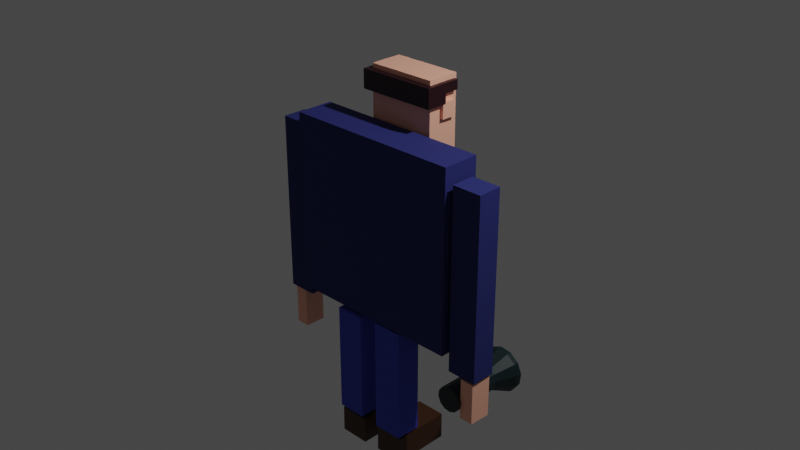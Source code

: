 # Source: Man.blend  (saved by Blender 2.81.16; exported with 4.5.12 LTS)
import bpy
from mathutils import Matrix  # noqa: F401  (used for matrix-valued properties, if any)

bpy.ops.wm.read_factory_settings(use_empty=True)
scene = bpy.context.scene
scene.name = 'Scene'

# ---- collections
col_collection = bpy.data.collections.new('Collection'); scene.collection.children.link(col_collection)

# ---- materials (node trees are filled in below, after node groups)
mat_dark_blue = bpy.data.materials.new('dark blue')
mat_dark_blue.alpha_threshold = 0.0
mat_dark_blue.use_transparent_shadow = False
mat_dark_blue.line_color = (0.0, 0.0, 0.0, 1.0)
mat_light_skin = bpy.data.materials.new('light skin')
mat_light_skin.use_transparent_shadow = False
mat_light_blue = bpy.data.materials.new('light blue')
mat_light_blue.alpha_threshold = 0.0
mat_light_blue.use_transparent_shadow = False
mat_light_blue.line_color = (0.0, 0.0, 0.0, 1.0)
mat_brown_leather = bpy.data.materials.new('brown leather')
mat_brown_leather.alpha_threshold = 0.0
mat_brown_leather.use_transparent_shadow = False
mat_brown_leather.line_color = (0.0, 0.0, 0.0, 1.0)
mat_dark_skin = bpy.data.materials.new('dark skin')
mat_dark_skin.use_transparent_shadow = False
mat_hair = bpy.data.materials.new('hair')
mat_hair.use_transparent_shadow = False
mat_material = bpy.data.materials.new('Material')
mat_material.use_transparent_shadow = False
mat_light_material = bpy.data.materials.new('light material')
mat_light_material.use_transparent_shadow = False
mat_eyes = bpy.data.materials.new('eyes')
mat_eyes.use_transparent_shadow = False

# ---- material node trees
mat_dark_blue.use_nodes = True; mat_dark_blue.node_tree.nodes.clear()
_N = mat_dark_blue.node_tree.nodes; _L = mat_dark_blue.node_tree.links
n0 = _N.new('ShaderNodeOutputMaterial'); n0.name = 'Material Output'; n0.location = (373, 322)
n1 = _N.new('ShaderNodeBsdfPrincipled'); n1.name = 'Principled BSDF'; n1.location = (83, 322)
n1.distribution = 'GGX'
n1.subsurface_method = 'BURLEY'
n1.inputs[0].default_value = (0.01819, 0.02391, 0.1586, 1.0)
n1.inputs[2].default_value = 0.8309
n1.inputs[3].default_value = 1.45
n1.inputs[27].default_value = (0.0, 0.0, 0.0, 1.0)
n1.inputs[28].default_value = 1.0
_L.new(n1.outputs[0], n0.inputs[0])
n0.is_active_output = True
mat_light_skin.use_nodes = True; mat_light_skin.node_tree.nodes.clear()
_N = mat_light_skin.node_tree.nodes; _L = mat_light_skin.node_tree.links
n0 = _N.new('ShaderNodeOutputMaterial'); n0.name = 'Material Output'; n0.location = (300, 300)
n1 = _N.new('ShaderNodeBsdfPrincipled'); n1.name = 'Principled BSDF'; n1.location = (10, 300)
n1.distribution = 'GGX'
n1.subsurface_method = 'BURLEY'
n1.inputs[0].default_value = (1.0, 0.488, 0.3475, 1.0)
n1.inputs[2].default_value = 0.5509
n1.inputs[3].default_value = 1.45
n1.inputs[27].default_value = (0.0, 0.0, 0.0, 1.0)
n1.inputs[28].default_value = 1.0
_L.new(n1.outputs[0], n0.inputs[0])
n0.is_active_output = True
mat_light_blue.use_nodes = True; mat_light_blue.node_tree.nodes.clear()
_N = mat_light_blue.node_tree.nodes; _L = mat_light_blue.node_tree.links
n0 = _N.new('ShaderNodeOutputMaterial'); n0.name = 'Material Output'; n0.location = (373, 322)
n1 = _N.new('ShaderNodeBsdfPrincipled'); n1.name = 'Principled BSDF'; n1.location = (83, 322)
n1.distribution = 'GGX'
n1.subsurface_method = 'BURLEY'
n1.inputs[0].default_value = (0.05093, 0.06929, 0.5338, 1.0)
n1.inputs[2].default_value = 0.8055
n1.inputs[3].default_value = 1.45
n1.inputs[27].default_value = (0.0, 0.0, 0.0, 1.0)
n1.inputs[28].default_value = 1.0
_L.new(n1.outputs[0], n0.inputs[0])
n0.is_active_output = True
mat_brown_leather.use_nodes = True; mat_brown_leather.node_tree.nodes.clear()
_N = mat_brown_leather.node_tree.nodes; _L = mat_brown_leather.node_tree.links
n0 = _N.new('ShaderNodeOutputMaterial'); n0.name = 'Material Output'; n0.location = (373, 322)
n1 = _N.new('ShaderNodeBsdfPrincipled'); n1.name = 'Principled BSDF'; n1.location = (83, 322)
n1.distribution = 'GGX'
n1.subsurface_method = 'BURLEY'
n1.inputs[0].default_value = (0.05603, 0.01793, 0.003249, 1.0)
n1.inputs[3].default_value = 1.45
n1.inputs[27].default_value = (0.0, 0.0, 0.0, 1.0)
n1.inputs[28].default_value = 1.0
_L.new(n1.outputs[0], n0.inputs[0])
n0.is_active_output = True
mat_dark_skin.use_nodes = True; mat_dark_skin.node_tree.nodes.clear()
_N = mat_dark_skin.node_tree.nodes; _L = mat_dark_skin.node_tree.links
n0 = _N.new('ShaderNodeOutputMaterial'); n0.name = 'Material Output'; n0.location = (300, 300)
n1 = _N.new('ShaderNodeBsdfPrincipled'); n1.name = 'Principled BSDF'; n1.location = (10, 300)
n1.distribution = 'GGX'
n1.subsurface_method = 'BURLEY'
n1.inputs[0].default_value = (1.0, 0.1116, 0.09126, 1.0)
n1.inputs[3].default_value = 1.45
n1.inputs[27].default_value = (0.0, 0.0, 0.0, 1.0)
n1.inputs[28].default_value = 1.0
_L.new(n1.outputs[0], n0.inputs[0])
n0.is_active_output = True
mat_hair.use_nodes = True; mat_hair.node_tree.nodes.clear()
_N = mat_hair.node_tree.nodes; _L = mat_hair.node_tree.links
n0 = _N.new('ShaderNodeOutputMaterial'); n0.name = 'Material Output'; n0.location = (300, 300)
n1 = _N.new('ShaderNodeBsdfPrincipled'); n1.name = 'Principled BSDF'; n1.location = (10, 300)
n1.distribution = 'GGX'
n1.subsurface_method = 'BURLEY'
n1.inputs[0].default_value = (0.02051, 0.003077, 0.006436, 1.0)
n1.inputs[3].default_value = 1.45
n1.inputs[27].default_value = (0.0, 0.0, 0.0, 1.0)
n1.inputs[28].default_value = 1.0
_L.new(n1.outputs[0], n0.inputs[0])
n0.is_active_output = True
mat_material.use_nodes = True; mat_material.node_tree.nodes.clear()
_N = mat_material.node_tree.nodes; _L = mat_material.node_tree.links
n0 = _N.new('ShaderNodeOutputMaterial'); n0.name = 'Material Output'; n0.location = (300, 300)
n1 = _N.new('ShaderNodeBsdfPrincipled'); n1.name = 'Principled BSDF'; n1.location = (10, 300)
n1.distribution = 'GGX'
n1.subsurface_method = 'BURLEY'
n1.inputs[0].default_value = (0.002421, 0.01561, 0.01929, 1.0)
n1.inputs[3].default_value = 1.45
n1.inputs[27].default_value = (0.0, 0.0, 0.0, 1.0)
n1.inputs[28].default_value = 1.0
_L.new(n1.outputs[0], n0.inputs[0])
n0.is_active_output = True
mat_light_material.use_nodes = True; mat_light_material.node_tree.nodes.clear()
_N = mat_light_material.node_tree.nodes; _L = mat_light_material.node_tree.links
n0 = _N.new('ShaderNodeOutputMaterial'); n0.name = 'Material Output'; n0.location = (300, 300)
n1 = _N.new('ShaderNodeBsdfPrincipled'); n1.name = 'Principled BSDF'; n1.location = (10, 300)
n1.distribution = 'GGX'
n1.subsurface_method = 'BURLEY'
n1.inputs[3].default_value = 1.45
n1.inputs[27].default_value = (1.0, 0.8718, 0.5471, 1.0)
n1.inputs[28].default_value = 1.0
_L.new(n1.outputs[0], n0.inputs[0])
n0.is_active_output = True
mat_eyes.use_nodes = True; mat_eyes.node_tree.nodes.clear()
_N = mat_eyes.node_tree.nodes; _L = mat_eyes.node_tree.links
n0 = _N.new('ShaderNodeOutputMaterial'); n0.name = 'Material Output'; n0.location = (300, 300)
n1 = _N.new('ShaderNodeBsdfPrincipled'); n1.name = 'Principled BSDF'; n1.location = (10, 300)
n1.distribution = 'GGX'
n1.subsurface_method = 'BURLEY'
n1.inputs[0].default_value = (0.0, 0.0, 0.0, 1.0)
n1.inputs[3].default_value = 1.45
n1.inputs[27].default_value = (0.0, 0.0, 0.0, 1.0)
n1.inputs[28].default_value = 1.0
_L.new(n1.outputs[0], n0.inputs[0])
n0.is_active_output = True

# ---- world
world_world = bpy.data.worlds.new('World'); scene.world = world_world
world_world.use_nodes = True; world_world.node_tree.nodes.clear()
_N = world_world.node_tree.nodes; _L = world_world.node_tree.links
n0 = _N.new('ShaderNodeOutputWorld'); n0.name = 'World Output'; n0.location = (300, 300)
n1 = _N.new('ShaderNodeBackground'); n1.name = 'Background'; n1.location = (10, 300)
n1.inputs[0].default_value = (0.05088, 0.05088, 0.05088, 1.0)
_L.new(n1.outputs[0], n0.inputs[0])
n0.is_active_output = True
world_world.color = (0.05088, 0.05088, 0.05088)
world_world.use_sun_shadow = False
world_world.sun_shadow_jitter_overblur = 0.0

# ---- cameras
cam_camera = bpy.data.cameras.new('Camera')
cam_camera.clip_end = 100.0
cam_camera.ortho_scale = 7.314

# ---- lights
light_light = bpy.data.lights.new('Light', 'POINT')
light_light.transmission_factor = 0.0
light_light.energy = 1000.0
light_light.shadow_soft_size = 0.1
light_light.shadow_maximum_resolution = 0.006
light_light.use_absolute_resolution = True

# ---- meshes
me_cube = bpy.data.meshes.new('Cube')
me_cube.from_pydata([(1.0, 1.0, 1.0), (1.0, 1.0, -1.0), (1.0, -1.0, 1.0), (1.0, -1.0, -1.0), (-1.0, 1.0, 1.0), (-1.0, 1.0, -1.0), (-1.0, -1.0, 1.0), (-1.0, -1.0, -1.0)], [], [(0, 4, 6, 2), (3, 2, 6, 7), (7, 6, 4, 5), (5, 1, 3, 7), (1, 0, 2, 3), (5, 4, 0, 1)])
_uv = me_cube.uv_layers.new(name='UVMap')
_uv.uv.foreach_set('vector', [0.625, 0.5, 0.875, 0.5, 0.875, 0.75, 0.625, 0.75, 0.375, 0.75, 0.625, 0.75, 0.625, 1.0, 0.375, 1.0, 0.375, 0.0, 0.625, 0.0, 0.625, 0.25, 0.375, 0.25, 0.125, 0.5, 0.375, 0.5, 0.375, 0.75, 0.125, 0.75, 0.375, 0.5, 0.625, 0.5, 0.625, 0.75, 0.375, 0.75, 0.375, 0.25, 0.625, 0.25, 0.625, 0.5, 0.375, 0.5])
me_cube.materials.append(mat_dark_blue)
me_cube.use_remesh_preserve_volume = False
me_cube.use_remesh_preserve_attributes = False
me_cube.use_mirror_vertex_groups = False
me_cube.update()
me_cube_001 = bpy.data.meshes.new('Cube.001')
me_cube_001.from_pydata([(1.0, 1.0, 1.0), (1.0, 1.0, -1.0), (1.0, -1.0, 1.0), (1.0, -1.0, -1.0), (-1.0, 1.0, 1.0), (-1.0, 1.0, -1.0), (-1.0, -1.0, 1.0), (-1.0, -1.0, -1.0)], [], [(0, 4, 6, 2), (3, 2, 6, 7), (7, 6, 4, 5), (5, 1, 3, 7), (1, 0, 2, 3), (5, 4, 0, 1)])
_uv = me_cube_001.uv_layers.new(name='UVMap')
_uv.uv.foreach_set('vector', [0.625, 0.5, 0.875, 0.5, 0.875, 0.75, 0.625, 0.75, 0.375, 0.75, 0.625, 0.75, 0.625, 1.0, 0.375, 1.0, 0.375, 0.0, 0.625, 0.0, 0.625, 0.25, 0.375, 0.25, 0.125, 0.5, 0.375, 0.5, 0.375, 0.75, 0.125, 0.75, 0.375, 0.5, 0.625, 0.5, 0.625, 0.75, 0.375, 0.75, 0.375, 0.25, 0.625, 0.25, 0.625, 0.5, 0.375, 0.5])
me_cube_001.materials.append(mat_light_skin)
me_cube_001.use_remesh_preserve_volume = False
me_cube_001.use_remesh_preserve_attributes = False
me_cube_001.use_mirror_vertex_groups = False
me_cube_001.update()
me_cube_002 = bpy.data.meshes.new('Cube.002')
me_cube_002.from_pydata([(1.0, 1.0, 1.0), (1.0, 1.0, -1.0), (1.0, -1.0, 1.0), (1.0, -1.0, -1.0), (-1.0, 1.0, 1.0), (-1.0, 1.0, -1.0), (-1.0, -1.0, 1.0), (-1.0, -1.0, -1.0)], [], [(0, 4, 6, 2), (3, 2, 6, 7), (7, 6, 4, 5), (5, 1, 3, 7), (1, 0, 2, 3), (5, 4, 0, 1)])
_uv = me_cube_002.uv_layers.new(name='UVMap')
_uv.uv.foreach_set('vector', [0.625, 0.5, 0.875, 0.5, 0.875, 0.75, 0.625, 0.75, 0.375, 0.75, 0.625, 0.75, 0.625, 1.0, 0.375, 1.0, 0.375, 0.0, 0.625, 0.0, 0.625, 0.25, 0.375, 0.25, 0.125, 0.5, 0.375, 0.5, 0.375, 0.75, 0.125, 0.75, 0.375, 0.5, 0.625, 0.5, 0.625, 0.75, 0.375, 0.75, 0.375, 0.25, 0.625, 0.25, 0.625, 0.5, 0.375, 0.5])
me_cube_002.materials.append(mat_dark_blue)
me_cube_002.use_remesh_preserve_volume = False
me_cube_002.use_remesh_preserve_attributes = False
me_cube_002.use_mirror_vertex_groups = False
me_cube_002.update()
me_cube_003 = bpy.data.meshes.new('Cube.003')
me_cube_003.from_pydata([(1.0, 1.0, 1.0), (1.0, 1.0, -1.0), (1.0, -1.0, 1.0), (1.0, -1.0, -1.0), (-1.0, 1.0, 1.0), (-1.0, 1.0, -1.0), (-1.0, -1.0, 1.0), (-1.0, -1.0, -1.0)], [], [(0, 4, 6, 2), (3, 2, 6, 7), (7, 6, 4, 5), (5, 1, 3, 7), (1, 0, 2, 3), (5, 4, 0, 1)])
_uv = me_cube_003.uv_layers.new(name='UVMap')
_uv.uv.foreach_set('vector', [0.625, 0.5, 0.875, 0.5, 0.875, 0.75, 0.625, 0.75, 0.375, 0.75, 0.625, 0.75, 0.625, 1.0, 0.375, 1.0, 0.375, 0.0, 0.625, 0.0, 0.625, 0.25, 0.375, 0.25, 0.125, 0.5, 0.375, 0.5, 0.375, 0.75, 0.125, 0.75, 0.375, 0.5, 0.625, 0.5, 0.625, 0.75, 0.375, 0.75, 0.375, 0.25, 0.625, 0.25, 0.625, 0.5, 0.375, 0.5])
me_cube_003.materials.append(mat_dark_blue)
me_cube_003.use_remesh_preserve_volume = False
me_cube_003.use_remesh_preserve_attributes = False
me_cube_003.use_mirror_vertex_groups = False
me_cube_003.update()
me_cube_004 = bpy.data.meshes.new('Cube.004')
me_cube_004.from_pydata([(1.0, 1.0, 1.0), (1.0, 1.0, -1.0), (1.0, -1.0, 1.0), (1.0, -1.0, -1.0), (-1.0, 1.0, 1.0), (-1.0, 1.0, -1.0), (-1.0, -1.0, 1.0), (-1.0, -1.0, -1.0)], [], [(0, 4, 6, 2), (3, 2, 6, 7), (7, 6, 4, 5), (5, 1, 3, 7), (1, 0, 2, 3), (5, 4, 0, 1)])
_uv = me_cube_004.uv_layers.new(name='UVMap')
_uv.uv.foreach_set('vector', [0.625, 0.5, 0.875, 0.5, 0.875, 0.75, 0.625, 0.75, 0.375, 0.75, 0.625, 0.75, 0.625, 1.0, 0.375, 1.0, 0.375, 0.0, 0.625, 0.0, 0.625, 0.25, 0.375, 0.25, 0.125, 0.5, 0.375, 0.5, 0.375, 0.75, 0.125, 0.75, 0.375, 0.5, 0.625, 0.5, 0.625, 0.75, 0.375, 0.75, 0.375, 0.25, 0.625, 0.25, 0.625, 0.5, 0.375, 0.5])
me_cube_004.materials.append(mat_light_blue)
me_cube_004.use_remesh_preserve_volume = False
me_cube_004.use_remesh_preserve_attributes = False
me_cube_004.use_mirror_vertex_groups = False
me_cube_004.update()
me_cube_005 = bpy.data.meshes.new('Cube.005')
me_cube_005.from_pydata([(1.0, 1.0, 1.0), (1.0, 1.0, -1.0), (1.0, -1.0, 1.0), (1.0, -1.0, -1.0), (-1.0, 1.0, 1.0), (-1.0, 1.0, -1.0), (-1.0, -1.0, 1.0), (-1.0, -1.0, -1.0)], [], [(0, 4, 6, 2), (3, 2, 6, 7), (7, 6, 4, 5), (5, 1, 3, 7), (1, 0, 2, 3), (5, 4, 0, 1)])
_uv = me_cube_005.uv_layers.new(name='UVMap')
_uv.uv.foreach_set('vector', [0.625, 0.5, 0.875, 0.5, 0.875, 0.75, 0.625, 0.75, 0.375, 0.75, 0.625, 0.75, 0.625, 1.0, 0.375, 1.0, 0.375, 0.0, 0.625, 0.0, 0.625, 0.25, 0.375, 0.25, 0.125, 0.5, 0.375, 0.5, 0.375, 0.75, 0.125, 0.75, 0.375, 0.5, 0.625, 0.5, 0.625, 0.75, 0.375, 0.75, 0.375, 0.25, 0.625, 0.25, 0.625, 0.5, 0.375, 0.5])
me_cube_005.materials.append(mat_light_blue)
me_cube_005.use_remesh_preserve_volume = False
me_cube_005.use_remesh_preserve_attributes = False
me_cube_005.use_mirror_vertex_groups = False
me_cube_005.update()
me_cube_006 = bpy.data.meshes.new('Cube.006')
me_cube_006.from_pydata([(1.0, 1.0, 1.0), (1.0, 1.0, -1.0), (1.0, -1.0, 1.0), (1.0, -1.0, -1.0), (-1.0, 1.0, 1.0), (-1.0, 1.0, -1.0), (-1.0, -1.0, 1.0), (-1.0, -1.0, -1.0)], [], [(0, 4, 6, 2), (3, 2, 6, 7), (7, 6, 4, 5), (5, 1, 3, 7), (1, 0, 2, 3), (5, 4, 0, 1)])
_uv = me_cube_006.uv_layers.new(name='UVMap')
_uv.uv.foreach_set('vector', [0.625, 0.5, 0.875, 0.5, 0.875, 0.75, 0.625, 0.75, 0.375, 0.75, 0.625, 0.75, 0.625, 1.0, 0.375, 1.0, 0.375, 0.0, 0.625, 0.0, 0.625, 0.25, 0.375, 0.25, 0.125, 0.5, 0.375, 0.5, 0.375, 0.75, 0.125, 0.75, 0.375, 0.5, 0.625, 0.5, 0.625, 0.75, 0.375, 0.75, 0.375, 0.25, 0.625, 0.25, 0.625, 0.5, 0.375, 0.5])
me_cube_006.materials.append(mat_brown_leather)
me_cube_006.use_remesh_preserve_volume = False
me_cube_006.use_remesh_preserve_attributes = False
me_cube_006.use_mirror_vertex_groups = False
me_cube_006.update()
me_cube_007 = bpy.data.meshes.new('Cube.007')
me_cube_007.from_pydata([(1.0, 1.0, 1.0), (1.0, 1.0, -1.0), (1.0, -1.0, 1.0), (1.0, -1.0, -1.0), (-1.0, 1.0, 1.0), (-1.0, 1.0, -1.0), (-1.0, -1.0, 1.0), (-1.0, -1.0, -1.0)], [], [(0, 4, 6, 2), (3, 2, 6, 7), (7, 6, 4, 5), (5, 1, 3, 7), (1, 0, 2, 3), (5, 4, 0, 1)])
_uv = me_cube_007.uv_layers.new(name='UVMap')
_uv.uv.foreach_set('vector', [0.625, 0.5, 0.875, 0.5, 0.875, 0.75, 0.625, 0.75, 0.375, 0.75, 0.625, 0.75, 0.625, 1.0, 0.375, 1.0, 0.375, 0.0, 0.625, 0.0, 0.625, 0.25, 0.375, 0.25, 0.125, 0.5, 0.375, 0.5, 0.375, 0.75, 0.125, 0.75, 0.375, 0.5, 0.625, 0.5, 0.625, 0.75, 0.375, 0.75, 0.375, 0.25, 0.625, 0.25, 0.625, 0.5, 0.375, 0.5])
me_cube_007.materials.append(mat_brown_leather)
me_cube_007.use_remesh_preserve_volume = False
me_cube_007.use_remesh_preserve_attributes = False
me_cube_007.use_mirror_vertex_groups = False
me_cube_007.update()
me_cube_010 = bpy.data.meshes.new('Cube.010')
me_cube_010.from_pydata([(-1.0, -1.0, -1.0), (-1.0, -1.0, 1.0), (-1.0, 1.0, -1.0), (-1.0, 1.0, 1.0), (1.0, -1.0, -1.0), (1.0, -1.0, 1.0), (1.0, 1.0, -1.0), (1.0, 1.0, 1.0)], [], [(0, 1, 3, 2), (2, 3, 7, 6), (6, 7, 5, 4), (4, 5, 1, 0), (2, 6, 4, 0), (7, 3, 1, 5)])
_uv = me_cube_010.uv_layers.new(name='UVMap')
_uv.uv.foreach_set('vector', [0.375, 0.0, 0.625, 0.0, 0.625, 0.25, 0.375, 0.25, 0.375, 0.25, 0.625, 0.25, 0.625, 0.5, 0.375, 0.5, 0.375, 0.5, 0.625, 0.5, 0.625, 0.75, 0.375, 0.75, 0.375, 0.75, 0.625, 0.75, 0.625, 1.0, 0.375, 1.0, 0.125, 0.5, 0.375, 0.5, 0.375, 0.75, 0.125, 0.75, 0.625, 0.5, 0.875, 0.5, 0.875, 0.75, 0.625, 0.75])
me_cube_010.materials.append(mat_light_skin)
me_cube_010.use_remesh_fix_poles = True
me_cube_010.use_remesh_preserve_attributes = False
me_cube_010.use_mirror_vertex_groups = False
me_cube_010.update()
me_cube_011 = bpy.data.meshes.new('Cube.011')
me_cube_011.from_pydata([(-1.0, -1.0, -1.0), (-1.0, -1.0, 1.0), (-1.0, 1.0, -1.0), (-1.0, 1.0, 1.0), (1.0, -1.0, -1.0), (1.0, -1.0, 1.0), (1.0, 1.0, -1.0), (1.0, 1.0, 1.0)], [], [(0, 1, 3, 2), (2, 3, 7, 6), (6, 7, 5, 4), (4, 5, 1, 0), (2, 6, 4, 0), (7, 3, 1, 5)])
_uv = me_cube_011.uv_layers.new(name='UVMap')
_uv.uv.foreach_set('vector', [0.375, 0.0, 0.625, 0.0, 0.625, 0.25, 0.375, 0.25, 0.375, 0.25, 0.625, 0.25, 0.625, 0.5, 0.375, 0.5, 0.375, 0.5, 0.625, 0.5, 0.625, 0.75, 0.375, 0.75, 0.375, 0.75, 0.625, 0.75, 0.625, 1.0, 0.375, 1.0, 0.125, 0.5, 0.375, 0.5, 0.375, 0.75, 0.125, 0.75, 0.625, 0.5, 0.875, 0.5, 0.875, 0.75, 0.625, 0.75])
me_cube_011.materials.append(mat_light_skin)
me_cube_011.use_remesh_fix_poles = True
me_cube_011.use_remesh_preserve_attributes = False
me_cube_011.use_mirror_vertex_groups = False
me_cube_011.update()
me_cube_012 = bpy.data.meshes.new('Cube.012')
me_cube_012.from_pydata([(-1.0, -1.0, -1.0), (-1.0, -1.0, 1.0), (-1.0, 1.0, -1.0), (-1.0, 1.0, 1.0), (1.0, -1.0, -1.0), (1.0, -1.0, 1.0), (1.0, 1.0, -1.0), (1.0, 1.0, 1.0)], [], [(0, 1, 3, 2), (2, 3, 7, 6), (6, 7, 5, 4), (4, 5, 1, 0), (2, 6, 4, 0), (7, 3, 1, 5)])
_uv = me_cube_012.uv_layers.new(name='UVMap')
_uv.uv.foreach_set('vector', [0.375, 0.0, 0.625, 0.0, 0.625, 0.25, 0.375, 0.25, 0.375, 0.25, 0.625, 0.25, 0.625, 0.5, 0.375, 0.5, 0.375, 0.5, 0.625, 0.5, 0.625, 0.75, 0.375, 0.75, 0.375, 0.75, 0.625, 0.75, 0.625, 1.0, 0.375, 1.0, 0.125, 0.5, 0.375, 0.5, 0.375, 0.75, 0.125, 0.75, 0.625, 0.5, 0.875, 0.5, 0.875, 0.75, 0.625, 0.75])
me_cube_012.materials.append(mat_dark_skin)
me_cube_012.use_remesh_fix_poles = True
me_cube_012.use_remesh_preserve_attributes = False
me_cube_012.use_mirror_vertex_groups = False
me_cube_012.update()
me_cube_013 = bpy.data.meshes.new('Cube.013')
me_cube_013.from_pydata([(-1.0, -1.0, -1.0), (-1.0, -1.0, 1.0), (-1.0, 1.0, -1.0), (-1.0, 1.0, 1.0), (1.0, -1.0, -1.0), (1.0, -1.0, 1.0), (1.0, 1.0, -1.0), (1.0, 1.0, 1.0)], [], [(0, 1, 3, 2), (2, 3, 7, 6), (6, 7, 5, 4), (4, 5, 1, 0), (2, 6, 4, 0), (7, 3, 1, 5)])
_uv = me_cube_013.uv_layers.new(name='UVMap')
_uv.uv.foreach_set('vector', [0.375, 0.0, 0.625, 0.0, 0.625, 0.25, 0.375, 0.25, 0.375, 0.25, 0.625, 0.25, 0.625, 0.5, 0.375, 0.5, 0.375, 0.5, 0.625, 0.5, 0.625, 0.75, 0.375, 0.75, 0.375, 0.75, 0.625, 0.75, 0.625, 1.0, 0.375, 1.0, 0.125, 0.5, 0.375, 0.5, 0.375, 0.75, 0.125, 0.75, 0.625, 0.5, 0.875, 0.5, 0.875, 0.75, 0.625, 0.75])
me_cube_013.use_remesh_fix_poles = True
me_cube_013.use_remesh_preserve_attributes = False
me_cube_013.use_mirror_vertex_groups = False
me_cube_013.update()
me_cube_015 = bpy.data.meshes.new('Cube.015')
me_cube_015.from_pydata([(-1.0, -1.0, -1.0), (-1.0, -1.0, 1.0), (-1.0, 1.0, -1.0), (-1.0, 1.0, 1.0), (1.0, -1.0, -1.0), (1.0, -1.0, 1.0), (1.0, 1.0, -1.0), (1.0, 1.0, 1.0)], [], [(0, 1, 3, 2), (2, 3, 7, 6), (6, 7, 5, 4), (4, 5, 1, 0), (2, 6, 4, 0), (7, 3, 1, 5)])
_uv = me_cube_015.uv_layers.new(name='UVMap')
_uv.uv.foreach_set('vector', [0.375, 0.0, 0.625, 0.0, 0.625, 0.25, 0.375, 0.25, 0.375, 0.25, 0.625, 0.25, 0.625, 0.5, 0.375, 0.5, 0.375, 0.5, 0.625, 0.5, 0.625, 0.75, 0.375, 0.75, 0.375, 0.75, 0.625, 0.75, 0.625, 1.0, 0.375, 1.0, 0.125, 0.5, 0.375, 0.5, 0.375, 0.75, 0.125, 0.75, 0.625, 0.5, 0.875, 0.5, 0.875, 0.75, 0.625, 0.75])
me_cube_015.use_remesh_fix_poles = True
me_cube_015.use_remesh_preserve_attributes = False
me_cube_015.use_mirror_vertex_groups = False
me_cube_015.update()
me_cube_008 = bpy.data.meshes.new('Cube.008')
me_cube_008.from_pydata([(-1.0, -1.0, -1.0), (-1.0, -1.0, 1.0), (-1.0, 1.0, -1.0), (-1.0, 1.0, 1.0), (1.0, -1.0, -1.0), (1.0, -1.0, 1.0), (1.0, 1.0, -1.0), (1.0, 1.0, 1.0), (-1.0, -1.0, 0.0), (-1.0, 1.0, 0.0), (1.0, 1.0, 0.0), (1.0, -1.0, 0.0), (-1.0, 2.368, 1.0), (1.0, 2.368, 1.0), (-1.0, 2.368, 1.455e-11), (1.0, 2.368, 1.455e-11)], [], [(8, 1, 3, 9), (10, 9, 14, 15), (10, 7, 5, 11), (11, 5, 1, 8), (2, 6, 4, 0), (7, 3, 1, 5), (4, 11, 8, 0), (6, 10, 11, 4), (2, 9, 10, 6), (0, 8, 9, 2), (14, 12, 13, 15), (3, 7, 13, 12), (7, 10, 15, 13), (9, 3, 12, 14)])
_uv = me_cube_008.uv_layers.new(name='UVMap')
_uv.uv.foreach_set('vector', [0.5, 0.0, 0.625, 0.0, 0.625, 0.25, 0.5, 0.25, 0.5, 0.5, 0.5, 0.25, 0.5, 0.25, 0.5, 0.5, 0.5, 0.5, 0.625, 0.5, 0.625, 0.75, 0.5, 0.75, 0.5, 0.75, 0.625, 0.75, 0.625, 1.0, 0.5, 1.0, 0.125, 0.5, 0.375, 0.5, 0.375, 0.75, 0.125, 0.75, 0.625, 0.5, 0.875, 0.5, 0.875, 0.75, 0.625, 0.75, 0.375, 0.75, 0.5, 0.75, 0.5, 1.0, 0.375, 1.0, 0.375, 0.5, 0.5, 0.5, 0.5, 0.75, 0.375, 0.75, 0.375, 0.25, 0.5, 0.25, 0.5, 0.5, 0.375, 0.5, 0.375, 0.0, 0.5, 0.0, 0.5, 0.25, 0.375, 0.25, 0.5, 0.25, 0.625, 0.25, 0.625, 0.5, 0.5, 0.5, 0.875, 0.5, 0.625, 0.5, 0.625, 0.5, 0.875, 0.5, 0.625, 0.5, 0.5, 0.5, 0.5, 0.5, 0.625, 0.5, 0.5, 0.25, 0.625, 0.25, 0.625, 0.25, 0.5, 0.25])
me_cube_008.materials.append(mat_hair)
me_cube_008.use_remesh_fix_poles = True
me_cube_008.use_remesh_preserve_attributes = False
me_cube_008.use_mirror_vertex_groups = False
me_cube_008.update()
me_cube_009 = bpy.data.meshes.new('Cube.009')
me_cube_009.from_pydata([(-1.0, -1.0, -1.0), (-1.0, -1.0, 1.0), (-1.0, 1.0, -1.0), (-1.0, 1.0, 1.0), (1.0, -1.0, -1.0), (1.0, -1.0, 1.0), (1.0, 1.0, -1.0), (1.0, 1.0, 1.0)], [], [(0, 1, 3, 2), (2, 3, 7, 6), (6, 7, 5, 4), (4, 5, 1, 0), (2, 6, 4, 0), (7, 3, 1, 5)])
_uv = me_cube_009.uv_layers.new(name='UVMap')
_uv.uv.foreach_set('vector', [0.375, 0.0, 0.625, 0.0, 0.625, 0.25, 0.375, 0.25, 0.375, 0.25, 0.625, 0.25, 0.625, 0.5, 0.375, 0.5, 0.375, 0.5, 0.625, 0.5, 0.625, 0.75, 0.375, 0.75, 0.375, 0.75, 0.625, 0.75, 0.625, 1.0, 0.375, 1.0, 0.125, 0.5, 0.375, 0.5, 0.375, 0.75, 0.125, 0.75, 0.625, 0.5, 0.875, 0.5, 0.875, 0.75, 0.625, 0.75])
me_cube_009.materials.append(mat_light_skin)
me_cube_009.use_remesh_fix_poles = True
me_cube_009.use_remesh_preserve_attributes = False
me_cube_009.use_mirror_vertex_groups = False
me_cube_009.update()
me_cube_014 = bpy.data.meshes.new('Cube.014')
me_cube_014.from_pydata([(-1.0, -1.0, -1.0), (-1.0, -1.0, 1.0), (-1.0, 1.0, -1.0), (-1.0, 1.0, 1.0), (1.0, -1.0, -1.0), (1.0, -1.0, 1.0), (1.0, 1.0, -1.0), (1.0, 1.0, 1.0)], [], [(0, 1, 3, 2), (2, 3, 7, 6), (6, 7, 5, 4), (4, 5, 1, 0), (2, 6, 4, 0), (7, 3, 1, 5)])
_uv = me_cube_014.uv_layers.new(name='UVMap')
_uv.uv.foreach_set('vector', [0.375, 0.0, 0.625, 0.0, 0.625, 0.25, 0.375, 0.25, 0.375, 0.25, 0.625, 0.25, 0.625, 0.5, 0.375, 0.5, 0.375, 0.5, 0.625, 0.5, 0.625, 0.75, 0.375, 0.75, 0.375, 0.75, 0.625, 0.75, 0.625, 1.0, 0.375, 1.0, 0.125, 0.5, 0.375, 0.5, 0.375, 0.75, 0.125, 0.75, 0.625, 0.5, 0.875, 0.5, 0.875, 0.75, 0.625, 0.75])
me_cube_014.materials.append(mat_light_skin)
me_cube_014.use_remesh_fix_poles = True
me_cube_014.use_remesh_preserve_attributes = False
me_cube_014.use_mirror_vertex_groups = False
me_cube_014.update()
me_cylinder_001 = bpy.data.meshes.new('Cylinder.001')
me_cylinder_001.from_pydata([(0.01326, 0.9729, -0.09992), (0.02283, 0.9743, 2.43), (0.4988, 0.8428, -0.09992), (0.5083, 0.8443, 2.43), (0.8542, 0.4874, -0.09992), (0.8637, 0.4889, 2.43), (0.9842, 0.001952, -0.09992), (0.9938, 0.003362, 2.43), (0.8542, -0.4835, -0.09992), (0.8637, -0.4821, 2.43), (0.4988, -0.8389, -0.09992), (0.5083, -0.8375, 2.43), (0.01326, -0.969, -0.09992), (0.02283, -0.9676, 2.43), (-0.4722, -0.8389, -0.09992), (-0.4627, -0.8375, 2.43), (-0.8276, -0.4835, -0.09992), (-0.8181, -0.4821, 2.43), (-0.9577, 0.001952, -0.09992), (-0.9482, 0.003361, 2.43), (-0.8276, 0.4874, -0.09992), (-0.8181, 0.4889, 2.43), (-0.4722, 0.8428, -0.09992), (-0.4627, 0.8443, 2.43), (0.02283, 0.9743, 2.43), (0.5083, 0.8443, 2.43), (0.8637, 0.4889, 2.43), (0.9938, 0.003362, 2.43), (0.8637, -0.4821, 2.43), (0.5083, -0.8375, 2.43), (0.02283, -0.9676, 2.43), (-0.4627, -0.8375, 2.43), (-0.8181, -0.4821, 2.43), (-0.9482, 0.003361, 2.43), (-0.8181, 0.4889, 2.43), (-0.4627, 0.8443, 2.43), (0.8913, 1.473, 3.881), (0.04488, 1.699, 3.881), (1.511, 0.853, 3.881), (1.738, 0.006608, 3.881), (1.511, -0.8398, 3.881), (0.8913, -1.459, 3.881), (0.04488, -1.686, 3.881), (-0.8016, -1.459, 3.881), (-1.421, -0.8398, 3.881), (-1.648, 0.006607, 3.881), (-1.421, 0.853, 3.881), (-0.8016, 1.473, 3.881), (0.01326, 0.9729, -1.365), (0.4988, 0.8428, -1.365), (0.8542, 0.4874, -1.365), (0.9842, 0.001952, -1.365), (0.8542, -0.4835, -1.365), (0.4988, -0.8389, -1.365), (0.01326, -0.969, -1.365), (-0.4722, -0.8389, -1.365), (-0.8276, -0.4835, -1.365), (-0.9577, 0.001952, -1.365), (-0.8276, 0.4874, -1.365), (-0.4722, 0.8428, -1.365), (0.6948, 1.132, 4.246), (0.04488, 1.306, 4.246), (1.171, 0.6565, 4.246), (1.345, 0.006608, 4.246), (1.171, -0.6433, 4.246), (0.6948, -1.119, 4.246), (0.04488, -1.293, 4.246), (-0.605, -1.119, 4.246), (-1.081, -0.6433, 4.246), (-1.255, 0.006607, 4.246), (-1.081, 0.6565, 4.246), (-0.605, 1.132, 4.246), (0.8913, 1.473, 4.246), (0.04488, 1.699, 4.246), (1.511, 0.853, 4.246), (1.738, 0.006608, 4.246), (1.511, -0.8398, 4.246), (0.8913, -1.459, 4.246), (0.04488, -1.686, 4.246), (-0.8016, -1.459, 4.246), (-1.421, -0.8398, 4.246), (-1.648, 0.006607, 4.246), (-1.421, 0.853, 4.246), (-0.8016, 1.473, 4.246), (0.6948, 1.132, 4.04), (0.04488, 1.306, 4.04), (1.171, 0.6565, 4.04), (1.345, 0.006608, 4.04), (1.171, -0.6433, 4.04), (0.6948, -1.119, 4.04), (0.04488, -1.293, 4.04), (-0.605, -1.119, 4.04), (-1.081, -0.6433, 4.04), (-1.255, 0.006607, 4.04), (-1.081, 0.6565, 4.04), (-0.605, 1.132, 4.04)], [], [(0, 1, 3, 2), (2, 3, 5, 4), (4, 5, 7, 6), (6, 7, 9, 8), (8, 9, 11, 10), (10, 11, 13, 12), (12, 13, 15, 14), (14, 15, 17, 16), (16, 17, 19, 18), (18, 19, 21, 20), (20, 21, 23, 22), (22, 23, 1, 0), (14, 16, 56, 55), (25, 26, 27, 28, 29, 30, 31, 32, 33, 34, 35, 24), (36, 37, 73, 72), (31, 30, 42, 43), (28, 27, 39, 40), (35, 34, 46, 47), (25, 24, 37, 36), (32, 31, 43, 44), (29, 28, 40, 41), (24, 35, 47, 37), (26, 25, 36, 38), (33, 32, 44, 45), (30, 29, 41, 42), (27, 26, 38, 39), (34, 33, 45, 46), (48, 49, 50, 51, 52, 53, 54, 55, 56, 57, 58, 59), (12, 14, 55, 54), (10, 12, 54, 53), (8, 10, 53, 52), (6, 8, 52, 51), (22, 0, 48, 59), (0, 2, 49, 48), (4, 6, 51, 50), (20, 22, 59, 58), (2, 4, 50, 49), (18, 20, 58, 57), (16, 18, 57, 56), (64, 63, 87, 88), (44, 43, 79, 80), (41, 40, 76, 77), (37, 47, 83, 73), (38, 36, 72, 74), (45, 44, 80, 81), (42, 41, 77, 78), (39, 38, 74, 75), (46, 45, 81, 82), (43, 42, 78, 79), (40, 39, 75, 76), (47, 46, 82, 83), (61, 60, 72, 73), (60, 62, 74, 72), (62, 63, 75, 74), (63, 64, 76, 75), (64, 65, 77, 76), (65, 66, 78, 77), (66, 67, 79, 78), (67, 68, 80, 79), (68, 69, 81, 80), (69, 70, 82, 81), (70, 71, 83, 82), (71, 61, 73, 83), (84, 85, 95, 94, 93, 92, 91, 90, 89, 88, 87, 86), (71, 70, 94, 95), (60, 61, 85, 84), (68, 67, 91, 92), (65, 64, 88, 89), (61, 71, 95, 85), (62, 60, 84, 86), (69, 68, 92, 93), (66, 65, 89, 90), (63, 62, 86, 87), (70, 69, 93, 94), (67, 66, 90, 91)])
me_cylinder_001.polygons.foreach_set('material_index', [0, 0, 0, 0, 0, 0, 0, 0, 0, 0, 0, 0, 0, 0, 0, 0, 0, 0, 0, 0, 0, 0, 0, 0, 0, 0, 0, 0, 0, 0, 0, 0, 0, 0, 0, 0, 0, 0, 0, 0, 0, 0, 0, 0, 0, 0, 0, 0, 0, 0, 0, 0, 0, 0, 0, 0, 0, 0, 0, 0, 0, 0, 0, 1, 0, 0, 0, 0, 0, 0, 0, 0, 0, 0, 0])
_uv = me_cylinder_001.uv_layers.new(name='UVMap')
_uv.uv.foreach_set('vector', [1.0, 0.5, 1.0, 1.0, 0.9167, 1.0, 0.9167, 0.5, 0.9167, 0.5, 0.9167, 1.0, 0.8333, 1.0, 0.8333, 0.5, 0.8333, 0.5, 0.8333, 1.0, 0.75, 1.0, 0.75, 0.5, 0.75, 0.5, 0.75, 1.0, 0.6667, 1.0, 0.6667, 0.5, 0.6667, 0.5, 0.6667, 1.0, 0.5833, 1.0, 0.5833, 0.5, 0.5833, 0.5, 0.5833, 1.0, 0.5, 1.0, 0.5, 0.5, 0.5, 0.5, 0.5, 1.0, 0.4167, 1.0, 0.4167, 0.5, 0.4167, 0.5, 0.4167, 1.0, 0.3333, 1.0, 0.3333, 0.5, 0.3333, 0.5, 0.3333, 1.0, 0.25, 1.0, 0.25, 0.5, 0.25, 0.5, 0.25, 1.0, 0.1667, 1.0, 0.1667, 0.5, 0.1667, 0.5, 0.1667, 1.0, 0.08333, 1.0, 0.08333, 0.5, 0.08333, 0.5, 0.08333, 1.0, 7.451e-08, 1.0, 7.451e-08, 0.5, 0.4167, 0.5, 0.3333, 0.5, 0.3333, 0.5, 0.4167, 0.5, 0.37, 0.4578, 0.4578, 0.37, 0.49, 0.25, 0.4578, 0.13, 0.37, 0.04215, 0.25, 0.01, 0.13, 0.04215, 0.04215, 0.13, 0.01, 0.25, 0.04215, 0.37, 0.13, 0.4578, 0.25, 0.49, 0.37, 0.4578, 0.25, 0.49, 0.25, 0.49, 0.37, 0.4578, 0.13, 0.04215, 0.25, 0.01, 0.25, 0.01, 0.13, 0.04215, 0.4578, 0.13, 0.49, 0.25, 0.49, 0.25, 0.4578, 0.13, 0.13, 0.4578, 0.04215, 0.37, 0.04215, 0.37, 0.13, 0.4578, 0.37, 0.4578, 0.25, 0.49, 0.25, 0.49, 0.37, 0.4578, 0.04215, 0.13, 0.13, 0.04215, 0.13, 0.04215, 0.04215, 0.13, 0.37, 0.04215, 0.4578, 0.13, 0.4578, 0.13, 0.37, 0.04215, 0.25, 0.49, 0.13, 0.4578, 0.13, 0.4578, 0.25, 0.49, 0.4578, 0.37, 0.37, 0.4578, 0.37, 0.4578, 0.4578, 0.37, 0.01, 0.25, 0.04215, 0.13, 0.04215, 0.13, 0.01, 0.25, 0.25, 0.01, 0.37, 0.04215, 0.37, 0.04215, 0.25, 0.01, 0.49, 0.25, 0.4578, 0.37, 0.4578, 0.37, 0.49, 0.25, 0.04215, 0.37, 0.01, 0.25, 0.01, 0.25, 0.04215, 0.37, 0.75, 0.49, 0.87, 0.4578, 0.9578, 0.37, 0.99, 0.25, 0.9578, 0.13, 0.87, 0.04215, 0.75, 0.01, 0.63, 0.04215, 0.5422, 0.13, 0.51, 0.25, 0.5422, 0.37, 0.63, 0.4578, 0.5, 0.5, 0.4167, 0.5, 0.4167, 0.5, 0.5, 0.5, 0.5833, 0.5, 0.5, 0.5, 0.5, 0.5, 0.5833, 0.5, 0.6667, 0.5, 0.5833, 0.5, 0.5833, 0.5, 0.6667, 0.5, 0.75, 0.5, 0.6667, 0.5, 0.6667, 0.5, 0.75, 0.5, 0.08333, 0.5, 7.451e-08, 0.5, 7.451e-08, 0.5, 0.08333, 0.5, 1.0, 0.5, 0.9167, 0.5, 0.9167, 0.5, 1.0, 0.5, 0.8333, 0.5, 0.75, 0.5, 0.75, 0.5, 0.8333, 0.5, 0.1667, 0.5, 0.08333, 0.5, 0.08333, 0.5, 0.1667, 0.5, 0.9167, 0.5, 0.8333, 0.5, 0.8333, 0.5, 0.9167, 0.5, 0.25, 0.5, 0.1667, 0.5, 0.1667, 0.5, 0.25, 0.5, 0.3333, 0.5, 0.25, 0.5, 0.25, 0.5, 0.3333, 0.5, 0.4096, 0.1579, 0.4343, 0.25, 0.4343, 0.25, 0.4096, 0.1579, 0.04215, 0.13, 0.13, 0.04215, 0.13, 0.04215, 0.04215, 0.13, 0.37, 0.04215, 0.4578, 0.13, 0.4578, 0.13, 0.37, 0.04215, 0.25, 0.49, 0.13, 0.4578, 0.13, 0.4578, 0.25, 0.49, 0.4578, 0.37, 0.37, 0.4578, 0.37, 0.4578, 0.4578, 0.37, 0.01, 0.25, 0.04215, 0.13, 0.04215, 0.13, 0.01, 0.25, 0.25, 0.01, 0.37, 0.04215, 0.37, 0.04215, 0.25, 0.01, 0.49, 0.25, 0.4578, 0.37, 0.4578, 0.37, 0.49, 0.25, 0.04215, 0.37, 0.01, 0.25, 0.01, 0.25, 0.04215, 0.37, 0.13, 0.04215, 0.25, 0.01, 0.25, 0.01, 0.13, 0.04215, 0.4578, 0.13, 0.49, 0.25, 0.49, 0.25, 0.4578, 0.13, 0.13, 0.4578, 0.04215, 0.37, 0.04215, 0.37, 0.13, 0.4578, 0.25, 0.4343, 0.3421, 0.4096, 0.37, 0.4578, 0.25, 0.49, 0.3421, 0.4096, 0.4096, 0.3421, 0.4578, 0.37, 0.37, 0.4578, 0.4096, 0.3421, 0.4343, 0.25, 0.49, 0.25, 0.4578, 0.37, 0.4343, 0.25, 0.4096, 0.1579, 0.4578, 0.13, 0.49, 0.25, 0.4096, 0.1579, 0.3421, 0.09041, 0.37, 0.04215, 0.4578, 0.13, 0.3421, 0.09041, 0.25, 0.06572, 0.25, 0.01, 0.37, 0.04215, 0.25, 0.06572, 0.1579, 0.09041, 0.13, 0.04215, 0.25, 0.01, 0.1579, 0.09041, 0.09041, 0.1579, 0.04215, 0.13, 0.13, 0.04215, 0.09041, 0.1579, 0.06572, 0.25, 0.01, 0.25, 0.04215, 0.13, 0.06572, 0.25, 0.09041, 0.3421, 0.04215, 0.37, 0.01, 0.25, 0.09041, 0.3421, 0.1579, 0.4096, 0.13, 0.4578, 0.04215, 0.37, 0.1579, 0.4096, 0.25, 0.4343, 0.25, 0.49, 0.13, 0.4578, 0.3421, 0.4096, 0.25, 0.4343, 0.1579, 0.4096, 0.09041, 0.3421, 0.06572, 0.25, 0.09041, 0.1579, 0.1579, 0.09041, 0.25, 0.06572, 0.3421, 0.09041, 0.4096, 0.1579, 0.4343, 0.25, 0.4096, 0.3421, 0.1579, 0.4096, 0.09041, 0.3421, 0.09041, 0.3421, 0.1579, 0.4096, 0.3421, 0.4096, 0.25, 0.4343, 0.25, 0.4343, 0.3421, 0.4096, 0.09041, 0.1579, 0.1579, 0.09041, 0.1579, 0.09041, 0.09041, 0.1579, 0.3421, 0.09041, 0.4096, 0.1579, 0.4096, 0.1579, 0.3421, 0.09041, 0.25, 0.4343, 0.1579, 0.4096, 0.1579, 0.4096, 0.25, 0.4343, 0.4096, 0.3421, 0.3421, 0.4096, 0.3421, 0.4096, 0.4096, 0.3421, 0.06572, 0.25, 0.09041, 0.1579, 0.09041, 0.1579, 0.06572, 0.25, 0.25, 0.06572, 0.3421, 0.09041, 0.3421, 0.09041, 0.25, 0.06572, 0.4343, 0.25, 0.4096, 0.3421, 0.4096, 0.3421, 0.4343, 0.25, 0.09041, 0.3421, 0.06572, 0.25, 0.06572, 0.25, 0.09041, 0.3421, 0.1579, 0.09041, 0.25, 0.06572, 0.25, 0.06572, 0.1579, 0.09041])
me_cylinder_001.materials.append(mat_material)
me_cylinder_001.materials.append(mat_light_material)
me_cylinder_001.use_remesh_fix_poles = True
me_cylinder_001.use_remesh_preserve_attributes = False
me_cylinder_001.use_mirror_vertex_groups = False
me_cylinder_001.update()
me_cube_016 = bpy.data.meshes.new('Cube.016')
me_cube_016.from_pydata([(-0.9775, -1.022, -1.035), (-0.9909, -1.033, 0.9645), (-1.008, 0.9775, -1.014), (-1.022, 0.9671, 0.9856), (1.022, -1.011, -1.026), (1.009, -1.022, 0.9743), (0.9915, 0.9885, -1.004), (0.9781, 0.978, 0.9954), (-0.9988, -1.039, 2.142), (-1.03, 0.9609, 2.163), (0.9702, 0.9718, 2.173), (1.001, -1.028, 2.152), (-1.001, 0.9835, -2.15), (-0.9698, -1.016, -2.171), (0.9992, 0.9944, -2.14), (1.03, -1.005, -2.161), (7.555, -0.9758, -0.9854), (7.525, 1.024, -0.9643), (7.563, -0.9699, -2.118), (7.532, 1.03, -2.096), (7.511, 1.014, 1.028), (7.542, -0.9862, 1.006), (7.503, 1.007, 2.205), (7.534, -0.9924, 2.184), (8.746, 1.02, 1.034), (8.777, -0.9795, 1.012), (8.738, 1.014, 2.211), (8.769, -0.9857, 2.19), (8.767, 1.037, -2.09), (8.798, -0.9631, -2.111), (8.76, 1.031, -0.9582), (8.79, -0.9691, -0.9793), (9.66, 1.022, 1.035), (9.691, -0.9781, 1.014), (9.652, 1.016, 2.212), (9.683, -0.9842, 2.191), (9.681, 1.038, -2.089), (9.712, -0.9617, -2.11), (9.674, 1.032, -0.9569), (9.705, -0.9677, -0.9781)], [], [(0, 1, 3, 2), (2, 3, 7, 6), (6, 7, 5, 4), (4, 5, 1, 0), (6, 4, 16, 17), (7, 3, 9, 10), (10, 9, 8, 11), (10, 11, 23, 22), (3, 1, 8, 9), (1, 5, 11, 8), (12, 14, 15, 13), (4, 0, 13, 15), (2, 6, 14, 12), (0, 2, 12, 13), (14, 6, 17, 19), (4, 15, 18, 16), (15, 14, 19, 18), (20, 22, 26, 24), (5, 7, 20, 21), (7, 10, 22, 20), (11, 5, 21, 23), (30, 24, 32, 38), (17, 30, 28, 19), (23, 21, 25, 27), (22, 23, 27, 26), (18, 19, 28, 29), (31, 16, 18, 29), (24, 26, 34, 32), (31, 29, 37, 39), (25, 21, 16, 31), (21, 20, 17, 16), (20, 24, 30, 17), (33, 32, 34, 35), (38, 39, 37, 36), (32, 33, 39, 38), (28, 30, 38, 36), (27, 25, 33, 35), (26, 27, 35, 34), (25, 31, 39, 33), (29, 28, 36, 37)])
_uv = me_cube_016.uv_layers.new(name='UVMap')
_uv.uv.foreach_set('vector', [0.375, 0.0, 0.625, 0.0, 0.625, 0.25, 0.375, 0.25, 0.375, 0.25, 0.625, 0.25, 0.625, 0.5, 0.375, 0.5, 0.375, 0.5, 0.625, 0.5, 0.625, 0.75, 0.375, 0.75, 0.375, 0.75, 0.625, 0.75, 0.625, 1.0, 0.375, 1.0, 0.375, 0.5, 0.375, 0.75, 0.375, 0.75, 0.375, 0.5, 0.625, 0.5, 0.625, 0.25, 0.625, 0.25, 0.625, 0.5, 0.625, 0.5, 0.875, 0.5, 0.875, 0.75, 0.625, 0.75, 0.625, 0.5, 0.625, 0.75, 0.625, 0.75, 0.625, 0.5, 0.625, 0.25, 0.625, 0.0, 0.625, 0.0, 0.625, 0.25, 0.625, 1.0, 0.625, 0.75, 0.625, 0.75, 0.625, 1.0, 0.125, 0.5, 0.375, 0.5, 0.375, 0.75, 0.125, 0.75, 0.375, 0.75, 0.375, 1.0, 0.375, 1.0, 0.375, 0.75, 0.375, 0.25, 0.375, 0.5, 0.375, 0.5, 0.375, 0.25, 0.375, 0.0, 0.375, 0.25, 0.375, 0.25, 0.375, 0.0, 0.375, 0.5, 0.375, 0.5, 0.375, 0.5, 0.375, 0.5, 0.375, 0.75, 0.375, 0.75, 0.375, 0.75, 0.375, 0.75, 0.375, 0.75, 0.375, 0.5, 0.375, 0.5, 0.375, 0.75, 0.625, 0.5, 0.625, 0.5, 0.625, 0.5, 0.625, 0.5, 0.625, 0.75, 0.625, 0.5, 0.625, 0.5, 0.625, 0.75, 0.625, 0.5, 0.625, 0.5, 0.625, 0.5, 0.625, 0.5, 0.625, 0.75, 0.625, 0.75, 0.625, 0.75, 0.625, 0.75, 0.625, 0.5, 0.625, 0.5, 0.625, 0.5, 0.625, 0.5, 0.625, 0.5, 0.625, 0.5, 0.625, 0.5, 0.625, 0.5, 0.625, 0.75, 0.625, 0.75, 0.625, 0.75, 0.625, 0.75, 0.625, 0.5, 0.625, 0.75, 0.625, 0.75, 0.625, 0.5, 0.625, 0.75, 0.625, 0.5, 0.625, 0.5, 0.625, 0.75, 0.625, 0.75, 0.625, 0.75, 0.625, 0.75, 0.625, 0.75, 0.625, 0.5, 0.625, 0.5, 0.625, 0.5, 0.625, 0.5, 0.625, 0.75, 0.625, 0.75, 0.625, 0.75, 0.625, 0.75, 0.625, 0.75, 0.625, 0.75, 0.625, 0.75, 0.625, 0.75, 0.625, 0.75, 0.625, 0.5, 0.625, 0.5, 0.625, 0.75, 0.625, 0.5, 0.625, 0.5, 0.625, 0.5, 0.625, 0.5, 0.625, 0.75, 0.625, 0.5, 0.625, 0.5, 0.625, 0.75, 0.625, 0.5, 0.625, 0.75, 0.625, 0.75, 0.625, 0.5, 0.625, 0.5, 0.625, 0.75, 0.625, 0.75, 0.625, 0.5, 0.625, 0.5, 0.625, 0.5, 0.625, 0.5, 0.625, 0.5, 0.625, 0.75, 0.625, 0.75, 0.625, 0.75, 0.625, 0.75, 0.625, 0.5, 0.625, 0.75, 0.625, 0.75, 0.625, 0.5, 0.625, 0.75, 0.625, 0.75, 0.625, 0.75, 0.625, 0.75, 0.625, 0.75, 0.625, 0.5, 0.625, 0.5, 0.625, 0.75])
me_cube_016.materials.append(mat_dark_skin)
me_cube_016.use_remesh_fix_poles = True
me_cube_016.use_remesh_preserve_attributes = False
me_cube_016.use_mirror_vertex_groups = False
me_cube_016.update()
me_cube_017 = bpy.data.meshes.new('Cube.017')
me_cube_017.from_pydata([(-1.0, -1.0, -1.0), (-1.0, -1.0, 1.0), (-1.0, 1.0, -1.0), (-1.0, 1.0, 1.0), (1.0, -1.0, -1.0), (1.0, -1.0, 1.0), (1.0, 1.0, -1.0), (1.0, 1.0, 1.0)], [], [(0, 1, 3, 2), (2, 3, 7, 6), (6, 7, 5, 4), (4, 5, 1, 0), (2, 6, 4, 0), (7, 3, 1, 5)])
_uv = me_cube_017.uv_layers.new(name='UVMap')
_uv.uv.foreach_set('vector', [0.375, 0.0, 0.625, 0.0, 0.625, 0.25, 0.375, 0.25, 0.375, 0.25, 0.625, 0.25, 0.625, 0.5, 0.375, 0.5, 0.375, 0.5, 0.625, 0.5, 0.625, 0.75, 0.375, 0.75, 0.375, 0.75, 0.625, 0.75, 0.625, 1.0, 0.375, 1.0, 0.125, 0.5, 0.375, 0.5, 0.375, 0.75, 0.125, 0.75, 0.625, 0.5, 0.875, 0.5, 0.875, 0.75, 0.625, 0.75])
me_cube_017.materials.append(mat_eyes)
me_cube_017.use_remesh_fix_poles = True
me_cube_017.use_remesh_preserve_attributes = False
me_cube_017.use_mirror_vertex_groups = False
me_cube_017.update()
me_cube_018 = bpy.data.meshes.new('Cube.018')
me_cube_018.from_pydata([(-1.0, -1.0, -1.0), (-1.0, -1.0, 1.0), (-1.0, 1.0, -1.0), (-1.0, 1.0, 1.0), (1.0, -1.0, -1.0), (1.0, -1.0, 1.0), (1.0, 1.0, -1.0), (1.0, 1.0, 1.0)], [], [(0, 1, 3, 2), (2, 3, 7, 6), (6, 7, 5, 4), (4, 5, 1, 0), (2, 6, 4, 0), (7, 3, 1, 5)])
_uv = me_cube_018.uv_layers.new(name='UVMap')
_uv.uv.foreach_set('vector', [0.375, 0.0, 0.625, 0.0, 0.625, 0.25, 0.375, 0.25, 0.375, 0.25, 0.625, 0.25, 0.625, 0.5, 0.375, 0.5, 0.375, 0.5, 0.625, 0.5, 0.625, 0.75, 0.375, 0.75, 0.375, 0.75, 0.625, 0.75, 0.625, 1.0, 0.375, 1.0, 0.125, 0.5, 0.375, 0.5, 0.375, 0.75, 0.125, 0.75, 0.625, 0.5, 0.875, 0.5, 0.875, 0.75, 0.625, 0.75])
me_cube_018.materials.append(mat_eyes)
me_cube_018.use_remesh_fix_poles = True
me_cube_018.use_remesh_preserve_attributes = False
me_cube_018.use_mirror_vertex_groups = False
me_cube_018.update()

# ---- objects
ob_cube = bpy.data.objects.new('Cube', me_cube)
ob_light = bpy.data.objects.new('Light', light_light)
ob_camera = bpy.data.objects.new('Camera', cam_camera)
ob_cube_001 = bpy.data.objects.new('Cube.001', me_cube_001)
ob_cube_002 = bpy.data.objects.new('Cube.002', me_cube_002)
ob_cube_003 = bpy.data.objects.new('Cube.003', me_cube_003)
ob_cube_004 = bpy.data.objects.new('Cube.004', me_cube_004)
ob_cube_005 = bpy.data.objects.new('Cube.005', me_cube_005)
ob_cube_006 = bpy.data.objects.new('Cube.006', me_cube_006)
ob_cube_007 = bpy.data.objects.new('Cube.007', me_cube_007)
ob_cube_009 = bpy.data.objects.new('Cube.009', me_cube_010)
ob_cube_008 = bpy.data.objects.new('Cube.008', me_cube_011)
ob_cube_010 = bpy.data.objects.new('Cube.010', me_cube_012)
ob_cube_011 = bpy.data.objects.new('Cube.011', me_cube_013)
ob_cube_012 = bpy.data.objects.new('Cube.012', me_cube_015)
ob_cube_013 = bpy.data.objects.new('Cube.013', me_cube_008)
ob_cube_014 = bpy.data.objects.new('Cube.014', me_cube_009)
ob_cube_015 = bpy.data.objects.new('Cube.015', me_cube_014)
ob_cylinder = bpy.data.objects.new('Cylinder', me_cylinder_001)
ob_cube_016 = bpy.data.objects.new('Cube.016', me_cube_016)
ob_cube_017 = bpy.data.objects.new('Cube.017', me_cube_017)
ob_cube_018 = bpy.data.objects.new('Cube.018', me_cube_018)

# ---- transforms, parenting, visibility, modifiers, constraints
ob_cube.location = (0.009718, -0.2141, 0.0)
ob_cube.rotation_euler = (0.0, -0.0, 4.747)
ob_cube.scale = (0.208, 0.9997, 1.0)
ob_cube.lock_rotations_4d = False
ob_cube.empty_display_type = 'ARROWS'
ob_cube.lineart.crease_threshold = 0.0
ob_light.location = (4.076, 1.005, 5.904)
ob_light.rotation_euler = (0.6503, 0.05522, 1.866)
ob_light.lock_rotations_4d = False
ob_light.empty_display_type = 'ARROWS'
ob_light.color = (0.0, 0.0, 0.0, 0.0)
ob_light.lineart.crease_threshold = 0.0
ob_camera.location = (7.359, -6.926, 4.958)
ob_camera.rotation_euler = (1.109, 0.0, 0.8149)
ob_camera.lock_rotations_4d = False
ob_camera.empty_display_type = 'ARROWS'
ob_camera.color = (0.0, 0.0, 0.0, 0.0)
ob_camera.display_type = 'WIRE'
ob_camera.lineart.crease_threshold = 0.0
ob_cube_001.location = (-0.01759, 0.2141, 0.9726)
ob_cube_001.rotation_euler = (0.0, -0.0, 4.747)
ob_cube_001.scale = (0.181, 0.3846, 0.5747)
ob_cube_001.lock_rotations_4d = False
ob_cube_001.empty_display_type = 'ARROWS'
ob_cube_001.lineart.crease_threshold = 0.0
ob_cube_002.location = (1.223, -0.1983, -0.1693)
ob_cube_002.rotation_euler = (0.0, -0.0, 4.747)
ob_cube_002.scale = (0.134, 0.1637, 1.0)
ob_cube_002.lock_rotations_4d = False
ob_cube_002.empty_display_type = 'ARROWS'
ob_cube_002.lineart.crease_threshold = 0.0
ob_cube_003.location = (-1.192, -0.2184, -0.1693)
ob_cube_003.rotation_euler = (0.0, -0.0, 4.747)
ob_cube_003.scale = (0.134, 0.1637, 1.0)
ob_cube_003.lock_rotations_4d = False
ob_cube_003.empty_display_type = 'ARROWS'
ob_cube_003.lineart.crease_threshold = 0.0
ob_cube_004.location = (0.2539, -0.276, -1.658)
ob_cube_004.rotation_euler = (0.0, -0.0, 4.747)
ob_cube_004.scale = (0.1456, 0.169, 0.6411)
ob_cube_004.lock_rotations_4d = False
ob_cube_004.empty_display_type = 'ARROWS'
ob_cube_004.lineart.crease_threshold = 0.0
ob_cube_005.location = (-0.2738, -0.3175, -1.658)
ob_cube_005.rotation_euler = (0.0, -0.0, 4.747)
ob_cube_005.scale = (0.1411, 0.1637, 0.6211)
ob_cube_005.lock_rotations_4d = False
ob_cube_005.empty_display_type = 'ARROWS'
ob_cube_005.lineart.crease_threshold = 0.0
ob_cube_006.location = (0.2539, -0.07792, -2.469)
ob_cube_006.rotation_euler = (0.0, -0.0, 4.747)
ob_cube_006.scale = (-0.3241, 0.1692, 0.1492)
ob_cube_006.lock_rotations_4d = False
ob_cube_006.empty_display_type = 'ARROWS'
ob_cube_006.lineart.crease_threshold = 0.0
ob_cube_007.location = (-0.2659, -0.112, -2.469)
ob_cube_007.rotation_euler = (0.0, -0.0, 4.747)
ob_cube_007.scale = (-0.3241, 0.1692, 0.1492)
ob_cube_007.lock_rotations_4d = False
ob_cube_007.empty_display_type = 'ARROWS'
ob_cube_007.lineart.crease_threshold = 0.0
ob_cube_009.location = (-1.251, -0.2018, -1.426)
ob_cube_009.scale = (-0.07835, -0.1187, -0.2275)
ob_cube_009.lineart.crease_threshold = 0.0
ob_cube_008.location = (1.293, -0.2018, -1.426)
ob_cube_008.scale = (-0.07835, -0.1187, -0.2275)
ob_cube_008.lineart.crease_threshold = 0.0
ob_cube_010.location = (-0.03159, 0.3181, 1.066)
ob_cube_010.rotation_euler = (-0.001052, 0.003493, 0.01555)
ob_cube_010.scale = (0.1068, 0.1491, 0.1611)
ob_cube_010.lineart.crease_threshold = 0.0
ob_cube_011.location = (-0.2777, 0.2991, 1.242)
ob_cube_011.scale = (0.08881, 0.1491, 0.1045)
ob_cube_011.lineart.crease_threshold = 0.0
ob_cube_012.location = (0.2145, 0.2991, 1.242)
ob_cube_012.rotation_euler = (0.0005769, 0.00983, 0.03346)
ob_cube_012.scale = (0.08881, 0.1491, 0.1045)
ob_cube_012.lineart.crease_threshold = 0.0
ob_cube_013.location = (-0.01798, 0.08281, 1.392)
ob_cube_013.rotation_euler = (0.000135, 0.0004028, 0.04079)
ob_cube_013.scale = (0.4355, 0.1196, 0.1045)
ob_cube_013.lineart.crease_threshold = 0.0
ob_cube_014.location = (-0.3826, 0.274, 1.217)
ob_cube_014.scale = (0.0739, 0.06499, 0.08362)
ob_cube_014.lineart.crease_threshold = 0.0
ob_cube_015.location = (0.333, 0.274, 1.217)
ob_cube_015.scale = (0.0739, 0.08268, 0.08362)
ob_cube_015.lineart.crease_threshold = 0.0
ob_cylinder.location = (1.083, -0.1574, -1.486)
ob_cylinder.rotation_euler = (-1.571, -0.1484, 0.01536)
ob_cylinder.scale = (0.1449, 0.1449, 0.1449)
ob_cylinder.lineart.crease_threshold = 0.0
ob_cube_016.location = (-0.148, 0.3629, 0.5961)
ob_cube_016.rotation_euler = (-0.0001458, 0.002554, 0.01163)
ob_cube_016.scale = (0.02743, 0.1009, 0.07072)
ob_cube_016.lineart.crease_threshold = 0.0
ob_cube_017.location = (0.2145, 0.4369, 1.242)
ob_cube_017.rotation_euler = (0.0005769, 0.00983, 0.03346)
ob_cube_017.scale = (0.02321, 0.03897, 0.02732)
ob_cube_017.lineart.crease_threshold = 0.0
ob_cube_018.location = (-0.281, 0.4369, 1.242)
ob_cube_018.rotation_euler = (0.0005693, 0.01001, 0.00769)
ob_cube_018.scale = (0.02321, 0.03897, 0.02732)
ob_cube_018.lineart.crease_threshold = 0.0

# ---- collection membership
col_collection.objects.link(ob_cube)
col_collection.objects.link(ob_light)
col_collection.objects.link(ob_camera)
col_collection.objects.link(ob_cube_001)
col_collection.objects.link(ob_cube_002)
col_collection.objects.link(ob_cube_003)
col_collection.objects.link(ob_cube_004)
col_collection.objects.link(ob_cube_005)
col_collection.objects.link(ob_cube_006)
col_collection.objects.link(ob_cube_007)
col_collection.objects.link(ob_cube_009)
col_collection.objects.link(ob_cube_008)
col_collection.objects.link(ob_cube_010)
col_collection.objects.link(ob_cube_011)
col_collection.objects.link(ob_cube_012)
col_collection.objects.link(ob_cube_013)
col_collection.objects.link(ob_cube_014)
col_collection.objects.link(ob_cube_015)
col_collection.objects.link(ob_cylinder)
col_collection.objects.link(ob_cube_016)
col_collection.objects.link(ob_cube_017)
col_collection.objects.link(ob_cube_018)

# ---- scene / render settings (as saved in the file)
scene.camera = ob_camera
scene.frame_start = 1; scene.frame_end = 250; scene.frame_set(1)
scene.render.engine = 'BLENDER_EEVEE_NEXT'
scene.cycles.use_denoising = False
scene.cycles.samples = 128
scene.cycles.sampling_pattern = 'TABULATED_SOBOL'
scene.cycles.use_adaptive_sampling = False
scene.cycles.use_light_tree = False
scene.view_settings.view_transform = 'Filmic'
bpy.context.view_layer.update()
